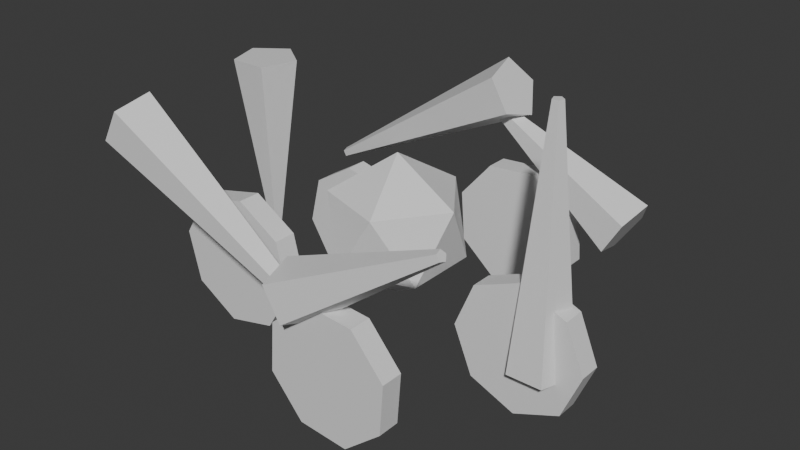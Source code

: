 # Source: SellVfx_Glint.blend  (saved by Blender 5.1.30; exported with 4.5.12 LTS)
import bpy
from mathutils import Matrix  # noqa: F401  (used for matrix-valued properties, if any)

bpy.ops.wm.read_factory_settings(use_empty=True)
scene = bpy.context.scene
scene.name = 'Scene'

# ---- collections
col_collection = bpy.data.collections.new('Collection'); scene.collection.children.link(col_collection)

# ---- materials (node trees are filled in below, after node groups)
mat_dc_fire = bpy.data.materials.new('DC_Fire')
mat_dc_fire.diffuse_color = (1.0, 0.541, 0.141, 1.0)
mat_dc_fire.roughness = 0.82

# ---- material node trees
mat_dc_fire.use_nodes = True; mat_dc_fire.node_tree.nodes.clear()
_N = mat_dc_fire.node_tree.nodes; _L = mat_dc_fire.node_tree.links
n0 = _N.new('ShaderNodeBsdfPrincipled'); n0.name = 'Principled BSDF'; n0.location = (-200, 100)
n1 = _N.new('ShaderNodeOutputMaterial'); n1.name = 'Material Output'; n1.location = (200, 100)
_L.new(n0.outputs[0], n1.inputs[0])
n1.is_active_output = True

# ---- world
world_world = bpy.data.worlds.new('World'); scene.world = world_world
world_world.use_nodes = True; world_world.node_tree.nodes.clear()
_N = world_world.node_tree.nodes; _L = world_world.node_tree.links
n0 = _N.new('ShaderNodeOutputWorld'); n0.name = 'World Output'; n0.location = (200, 100)
n1 = _N.new('ShaderNodeBackground'); n1.name = 'Background'; n1.location = (-200, 100)
n1.inputs[0].default_value = (0.05088, 0.05088, 0.05088, 1.0)
_L.new(n1.outputs[0], n0.inputs[0])
n0.is_active_output = True
world_world.color = (0.05088, 0.05088, 0.05088)
world_world.sun_shadow_jitter_overblur = 0.0

# ---- meshes
me_sellglintcoin_mesh = bpy.data.meshes.new('SellGlintCoin_Mesh')
me_sellglintcoin_mesh.from_pydata([(0.0, 0.075, -0.0125), (0.0, 0.075, 0.0125), (0.05303, 0.05303, -0.0125), (0.05303, 0.05303, 0.0125), (0.075, 0.0, -0.0125), (0.075, 0.0, 0.0125), (0.05303, -0.05303, -0.0125), (0.05303, -0.05303, 0.0125), (0.0, -0.075, -0.0125), (0.0, -0.075, 0.0125), (-0.05303, -0.05303, -0.0125), (-0.05303, -0.05303, 0.0125), (-0.075, 0.0, -0.0125), (-0.075, 0.0, 0.0125), (-0.05303, 0.05303, -0.0125), (-0.05303, 0.05303, 0.0125)], [], [(0, 1, 3, 2), (2, 3, 5, 4), (4, 5, 7, 6), (6, 7, 9, 8), (8, 9, 11, 10), (10, 11, 13, 12), (3, 1, 15, 13, 11, 9, 7, 5), (12, 13, 15, 14), (14, 15, 1, 0), (0, 2, 4, 6, 8, 10, 12, 14)])
_uv = me_sellglintcoin_mesh.uv_layers.new(name='UVMap')
_uv.uv.foreach_set('vector', [1.0, 0.5, 1.0, 1.0, 0.875, 1.0, 0.875, 0.5, 0.875, 0.5, 0.875, 1.0, 0.75, 1.0, 0.75, 0.5, 0.75, 0.5, 0.75, 1.0, 0.625, 1.0, 0.625, 0.5, 0.625, 0.5, 0.625, 1.0, 0.5, 1.0, 0.5, 0.5, 0.5, 0.5, 0.5, 1.0, 0.375, 1.0, 0.375, 0.5, 0.375, 0.5, 0.375, 1.0, 0.25, 1.0, 0.25, 0.5, 0.4197, 0.4197, 0.25, 0.49, 0.08029, 0.4197, 0.01, 0.25, 0.08029, 0.08029, 0.25, 0.01, 0.4197, 0.08029, 0.49, 0.25, 0.25, 0.5, 0.25, 1.0, 0.125, 1.0, 0.125, 0.5, 0.125, 0.5, 0.125, 1.0, 0.0, 1.0, 0.0, 0.5, 0.75, 0.49, 0.9197, 0.4197, 0.99, 0.25, 0.9197, 0.08029, 0.75, 0.01, 0.5803, 0.08029, 0.51, 0.25, 0.5803, 0.4197])
me_sellglintcoin_mesh.materials.append(mat_dc_fire)
me_sellglintcoin_mesh.update()
me_sellglintcoin_mesh_001 = bpy.data.meshes.new('SellGlintCoin_Mesh.001')
me_sellglintcoin_mesh_001.from_pydata([(0.0, 0.075, -0.0125), (0.0, 0.075, 0.0125), (0.05303, 0.05303, -0.0125), (0.05303, 0.05303, 0.0125), (0.075, 0.0, -0.0125), (0.075, 0.0, 0.0125), (0.05303, -0.05303, -0.0125), (0.05303, -0.05303, 0.0125), (0.0, -0.075, -0.0125), (0.0, -0.075, 0.0125), (-0.05303, -0.05303, -0.0125), (-0.05303, -0.05303, 0.0125), (-0.075, 0.0, -0.0125), (-0.075, 0.0, 0.0125), (-0.05303, 0.05303, -0.0125), (-0.05303, 0.05303, 0.0125)], [], [(0, 1, 3, 2), (2, 3, 5, 4), (4, 5, 7, 6), (6, 7, 9, 8), (8, 9, 11, 10), (10, 11, 13, 12), (3, 1, 15, 13, 11, 9, 7, 5), (12, 13, 15, 14), (14, 15, 1, 0), (0, 2, 4, 6, 8, 10, 12, 14)])
_uv = me_sellglintcoin_mesh_001.uv_layers.new(name='UVMap')
_uv.uv.foreach_set('vector', [1.0, 0.5, 1.0, 1.0, 0.875, 1.0, 0.875, 0.5, 0.875, 0.5, 0.875, 1.0, 0.75, 1.0, 0.75, 0.5, 0.75, 0.5, 0.75, 1.0, 0.625, 1.0, 0.625, 0.5, 0.625, 0.5, 0.625, 1.0, 0.5, 1.0, 0.5, 0.5, 0.5, 0.5, 0.5, 1.0, 0.375, 1.0, 0.375, 0.5, 0.375, 0.5, 0.375, 1.0, 0.25, 1.0, 0.25, 0.5, 0.4197, 0.4197, 0.25, 0.49, 0.08029, 0.4197, 0.01, 0.25, 0.08029, 0.08029, 0.25, 0.01, 0.4197, 0.08029, 0.49, 0.25, 0.25, 0.5, 0.25, 1.0, 0.125, 1.0, 0.125, 0.5, 0.125, 0.5, 0.125, 1.0, 0.0, 1.0, 0.0, 0.5, 0.75, 0.49, 0.9197, 0.4197, 0.99, 0.25, 0.9197, 0.08029, 0.75, 0.01, 0.5803, 0.08029, 0.51, 0.25, 0.5803, 0.4197])
me_sellglintcoin_mesh_001.materials.append(mat_dc_fire)
me_sellglintcoin_mesh_001.update()
me_sellglintcoin_mesh_002 = bpy.data.meshes.new('SellGlintCoin_Mesh.002')
me_sellglintcoin_mesh_002.from_pydata([(0.0, 0.075, -0.0125), (0.0, 0.075, 0.0125), (0.05303, 0.05303, -0.0125), (0.05303, 0.05303, 0.0125), (0.075, 0.0, -0.0125), (0.075, 0.0, 0.0125), (0.05303, -0.05303, -0.0125), (0.05303, -0.05303, 0.0125), (0.0, -0.075, -0.0125), (0.0, -0.075, 0.0125), (-0.05303, -0.05303, -0.0125), (-0.05303, -0.05303, 0.0125), (-0.075, 0.0, -0.0125), (-0.075, 0.0, 0.0125), (-0.05303, 0.05303, -0.0125), (-0.05303, 0.05303, 0.0125)], [], [(0, 1, 3, 2), (2, 3, 5, 4), (4, 5, 7, 6), (6, 7, 9, 8), (8, 9, 11, 10), (10, 11, 13, 12), (3, 1, 15, 13, 11, 9, 7, 5), (12, 13, 15, 14), (14, 15, 1, 0), (0, 2, 4, 6, 8, 10, 12, 14)])
_uv = me_sellglintcoin_mesh_002.uv_layers.new(name='UVMap')
_uv.uv.foreach_set('vector', [1.0, 0.5, 1.0, 1.0, 0.875, 1.0, 0.875, 0.5, 0.875, 0.5, 0.875, 1.0, 0.75, 1.0, 0.75, 0.5, 0.75, 0.5, 0.75, 1.0, 0.625, 1.0, 0.625, 0.5, 0.625, 0.5, 0.625, 1.0, 0.5, 1.0, 0.5, 0.5, 0.5, 0.5, 0.5, 1.0, 0.375, 1.0, 0.375, 0.5, 0.375, 0.5, 0.375, 1.0, 0.25, 1.0, 0.25, 0.5, 0.4197, 0.4197, 0.25, 0.49, 0.08029, 0.4197, 0.01, 0.25, 0.08029, 0.08029, 0.25, 0.01, 0.4197, 0.08029, 0.49, 0.25, 0.25, 0.5, 0.25, 1.0, 0.125, 1.0, 0.125, 0.5, 0.125, 0.5, 0.125, 1.0, 0.0, 1.0, 0.0, 0.5, 0.75, 0.49, 0.9197, 0.4197, 0.99, 0.25, 0.9197, 0.08029, 0.75, 0.01, 0.5803, 0.08029, 0.51, 0.25, 0.5803, 0.4197])
me_sellglintcoin_mesh_002.materials.append(mat_dc_fire)
me_sellglintcoin_mesh_002.update()
me_sellglintcoin_mesh_003 = bpy.data.meshes.new('SellGlintCoin_Mesh.003')
me_sellglintcoin_mesh_003.from_pydata([(0.0, 0.075, -0.0125), (0.0, 0.075, 0.0125), (0.05303, 0.05303, -0.0125), (0.05303, 0.05303, 0.0125), (0.075, 0.0, -0.0125), (0.075, 0.0, 0.0125), (0.05303, -0.05303, -0.0125), (0.05303, -0.05303, 0.0125), (0.0, -0.075, -0.0125), (0.0, -0.075, 0.0125), (-0.05303, -0.05303, -0.0125), (-0.05303, -0.05303, 0.0125), (-0.075, 0.0, -0.0125), (-0.075, 0.0, 0.0125), (-0.05303, 0.05303, -0.0125), (-0.05303, 0.05303, 0.0125)], [], [(0, 1, 3, 2), (2, 3, 5, 4), (4, 5, 7, 6), (6, 7, 9, 8), (8, 9, 11, 10), (10, 11, 13, 12), (3, 1, 15, 13, 11, 9, 7, 5), (12, 13, 15, 14), (14, 15, 1, 0), (0, 2, 4, 6, 8, 10, 12, 14)])
_uv = me_sellglintcoin_mesh_003.uv_layers.new(name='UVMap')
_uv.uv.foreach_set('vector', [1.0, 0.5, 1.0, 1.0, 0.875, 1.0, 0.875, 0.5, 0.875, 0.5, 0.875, 1.0, 0.75, 1.0, 0.75, 0.5, 0.75, 0.5, 0.75, 1.0, 0.625, 1.0, 0.625, 0.5, 0.625, 0.5, 0.625, 1.0, 0.5, 1.0, 0.5, 0.5, 0.5, 0.5, 0.5, 1.0, 0.375, 1.0, 0.375, 0.5, 0.375, 0.5, 0.375, 1.0, 0.25, 1.0, 0.25, 0.5, 0.4197, 0.4197, 0.25, 0.49, 0.08029, 0.4197, 0.01, 0.25, 0.08029, 0.08029, 0.25, 0.01, 0.4197, 0.08029, 0.49, 0.25, 0.25, 0.5, 0.25, 1.0, 0.125, 1.0, 0.125, 0.5, 0.125, 0.5, 0.125, 1.0, 0.0, 1.0, 0.0, 0.5, 0.75, 0.49, 0.9197, 0.4197, 0.99, 0.25, 0.9197, 0.08029, 0.75, 0.01, 0.5803, 0.08029, 0.51, 0.25, 0.5803, 0.4197])
me_sellglintcoin_mesh_003.materials.append(mat_dc_fire)
me_sellglintcoin_mesh_003.update()
me_sellglintcoin_mesh_004 = bpy.data.meshes.new('SellGlintCoin_Mesh.004')
me_sellglintcoin_mesh_004.from_pydata([(0.0, 0.075, -0.0125), (0.0, 0.075, 0.0125), (0.05303, 0.05303, -0.0125), (0.05303, 0.05303, 0.0125), (0.075, 0.0, -0.0125), (0.075, 0.0, 0.0125), (0.05303, -0.05303, -0.0125), (0.05303, -0.05303, 0.0125), (0.0, -0.075, -0.0125), (0.0, -0.075, 0.0125), (-0.05303, -0.05303, -0.0125), (-0.05303, -0.05303, 0.0125), (-0.075, 0.0, -0.0125), (-0.075, 0.0, 0.0125), (-0.05303, 0.05303, -0.0125), (-0.05303, 0.05303, 0.0125)], [], [(0, 1, 3, 2), (2, 3, 5, 4), (4, 5, 7, 6), (6, 7, 9, 8), (8, 9, 11, 10), (10, 11, 13, 12), (3, 1, 15, 13, 11, 9, 7, 5), (12, 13, 15, 14), (14, 15, 1, 0), (0, 2, 4, 6, 8, 10, 12, 14)])
_uv = me_sellglintcoin_mesh_004.uv_layers.new(name='UVMap')
_uv.uv.foreach_set('vector', [1.0, 0.5, 1.0, 1.0, 0.875, 1.0, 0.875, 0.5, 0.875, 0.5, 0.875, 1.0, 0.75, 1.0, 0.75, 0.5, 0.75, 0.5, 0.75, 1.0, 0.625, 1.0, 0.625, 0.5, 0.625, 0.5, 0.625, 1.0, 0.5, 1.0, 0.5, 0.5, 0.5, 0.5, 0.5, 1.0, 0.375, 1.0, 0.375, 0.5, 0.375, 0.5, 0.375, 1.0, 0.25, 1.0, 0.25, 0.5, 0.4197, 0.4197, 0.25, 0.49, 0.08029, 0.4197, 0.01, 0.25, 0.08029, 0.08029, 0.25, 0.01, 0.4197, 0.08029, 0.49, 0.25, 0.25, 0.5, 0.25, 1.0, 0.125, 1.0, 0.125, 0.5, 0.125, 0.5, 0.125, 1.0, 0.0, 1.0, 0.0, 0.5, 0.75, 0.49, 0.9197, 0.4197, 0.99, 0.25, 0.9197, 0.08029, 0.75, 0.01, 0.5803, 0.08029, 0.51, 0.25, 0.5803, 0.4197])
me_sellglintcoin_mesh_004.materials.append(mat_dc_fire)
me_sellglintcoin_mesh_004.update()
me_sellglintray_mesh = bpy.data.meshes.new('SellGlintRay_Mesh')
me_sellglintray_mesh.from_pydata([(0.0, 0.035, -0.14), (0.0, 0.006, 0.14), (0.03329, 0.01082, -0.14), (0.005706, 0.001854, 0.14), (0.02057, -0.02832, -0.14), (0.003527, -0.004854, 0.14), (-0.02057, -0.02832, -0.14), (-0.003527, -0.004854, 0.14), (-0.03329, 0.01082, -0.14), (-0.005706, 0.001854, 0.14)], [], [(0, 1, 3, 2), (2, 3, 5, 4), (4, 5, 7, 6), (3, 1, 9, 7, 5), (6, 7, 9, 8), (8, 9, 1, 0), (0, 2, 4, 6, 8)])
_uv = me_sellglintray_mesh.uv_layers.new(name='UVMap')
_uv.uv.foreach_set('vector', [1.0, 0.5, 1.0, 1.0, 0.8, 1.0, 0.8, 0.5, 0.8, 0.5, 0.8, 1.0, 0.6, 1.0, 0.6, 0.5, 0.6, 0.5, 0.6, 1.0, 0.4, 1.0, 0.4, 0.5, 0.4783, 0.3242, 0.25, 0.49, 0.02175, 0.3242, 0.1089, 0.05584, 0.3911, 0.05584, 0.4, 0.5, 0.4, 1.0, 0.2, 1.0, 0.2, 0.5, 0.2, 0.5, 0.2, 1.0, 2.98e-08, 1.0, 2.98e-08, 0.5, 0.75, 0.49, 0.9783, 0.3242, 0.8911, 0.05584, 0.6089, 0.05584, 0.5217, 0.3242])
me_sellglintray_mesh.materials.append(mat_dc_fire)
me_sellglintray_mesh.update()
me_sellglintray_mesh_001 = bpy.data.meshes.new('SellGlintRay_Mesh.001')
me_sellglintray_mesh_001.from_pydata([(0.0, 0.035, -0.1), (0.0, 0.006, 0.1), (0.03329, 0.01082, -0.1), (0.005706, 0.001854, 0.1), (0.02057, -0.02832, -0.1), (0.003527, -0.004854, 0.1), (-0.02057, -0.02832, -0.1), (-0.003527, -0.004854, 0.1), (-0.03329, 0.01082, -0.1), (-0.005706, 0.001854, 0.1)], [], [(0, 1, 3, 2), (2, 3, 5, 4), (4, 5, 7, 6), (3, 1, 9, 7, 5), (6, 7, 9, 8), (8, 9, 1, 0), (0, 2, 4, 6, 8)])
_uv = me_sellglintray_mesh_001.uv_layers.new(name='UVMap')
_uv.uv.foreach_set('vector', [1.0, 0.5, 1.0, 1.0, 0.8, 1.0, 0.8, 0.5, 0.8, 0.5, 0.8, 1.0, 0.6, 1.0, 0.6, 0.5, 0.6, 0.5, 0.6, 1.0, 0.4, 1.0, 0.4, 0.5, 0.4783, 0.3242, 0.25, 0.49, 0.02175, 0.3242, 0.1089, 0.05584, 0.3911, 0.05584, 0.4, 0.5, 0.4, 1.0, 0.2, 1.0, 0.2, 0.5, 0.2, 0.5, 0.2, 1.0, 2.98e-08, 1.0, 2.98e-08, 0.5, 0.75, 0.49, 0.9783, 0.3242, 0.8911, 0.05584, 0.6089, 0.05584, 0.5217, 0.3242])
me_sellglintray_mesh_001.materials.append(mat_dc_fire)
me_sellglintray_mesh_001.update()
me_sellglintray_mesh_002 = bpy.data.meshes.new('SellGlintRay_Mesh.002')
me_sellglintray_mesh_002.from_pydata([(0.0, 0.035, -0.14), (0.0, 0.006, 0.14), (0.03329, 0.01082, -0.14), (0.005706, 0.001854, 0.14), (0.02057, -0.02832, -0.14), (0.003527, -0.004854, 0.14), (-0.02057, -0.02832, -0.14), (-0.003527, -0.004854, 0.14), (-0.03329, 0.01082, -0.14), (-0.005706, 0.001854, 0.14)], [], [(0, 1, 3, 2), (2, 3, 5, 4), (4, 5, 7, 6), (3, 1, 9, 7, 5), (6, 7, 9, 8), (8, 9, 1, 0), (0, 2, 4, 6, 8)])
_uv = me_sellglintray_mesh_002.uv_layers.new(name='UVMap')
_uv.uv.foreach_set('vector', [1.0, 0.5, 1.0, 1.0, 0.8, 1.0, 0.8, 0.5, 0.8, 0.5, 0.8, 1.0, 0.6, 1.0, 0.6, 0.5, 0.6, 0.5, 0.6, 1.0, 0.4, 1.0, 0.4, 0.5, 0.4783, 0.3242, 0.25, 0.49, 0.02175, 0.3242, 0.1089, 0.05584, 0.3911, 0.05584, 0.4, 0.5, 0.4, 1.0, 0.2, 1.0, 0.2, 0.5, 0.2, 0.5, 0.2, 1.0, 2.98e-08, 1.0, 2.98e-08, 0.5, 0.75, 0.49, 0.9783, 0.3242, 0.8911, 0.05584, 0.6089, 0.05584, 0.5217, 0.3242])
me_sellglintray_mesh_002.materials.append(mat_dc_fire)
me_sellglintray_mesh_002.update()
me_sellglintray_mesh_003 = bpy.data.meshes.new('SellGlintRay_Mesh.003')
me_sellglintray_mesh_003.from_pydata([(0.0, 0.035, -0.1), (0.0, 0.006, 0.1), (0.03329, 0.01082, -0.1), (0.005706, 0.001854, 0.1), (0.02057, -0.02832, -0.1), (0.003527, -0.004854, 0.1), (-0.02057, -0.02832, -0.1), (-0.003527, -0.004854, 0.1), (-0.03329, 0.01082, -0.1), (-0.005706, 0.001854, 0.1)], [], [(0, 1, 3, 2), (2, 3, 5, 4), (4, 5, 7, 6), (3, 1, 9, 7, 5), (6, 7, 9, 8), (8, 9, 1, 0), (0, 2, 4, 6, 8)])
_uv = me_sellglintray_mesh_003.uv_layers.new(name='UVMap')
_uv.uv.foreach_set('vector', [1.0, 0.5, 1.0, 1.0, 0.8, 1.0, 0.8, 0.5, 0.8, 0.5, 0.8, 1.0, 0.6, 1.0, 0.6, 0.5, 0.6, 0.5, 0.6, 1.0, 0.4, 1.0, 0.4, 0.5, 0.4783, 0.3242, 0.25, 0.49, 0.02175, 0.3242, 0.1089, 0.05584, 0.3911, 0.05584, 0.4, 0.5, 0.4, 1.0, 0.2, 1.0, 0.2, 0.5, 0.2, 0.5, 0.2, 1.0, 2.98e-08, 1.0, 2.98e-08, 0.5, 0.75, 0.49, 0.9783, 0.3242, 0.8911, 0.05584, 0.6089, 0.05584, 0.5217, 0.3242])
me_sellglintray_mesh_003.materials.append(mat_dc_fire)
me_sellglintray_mesh_003.update()
me_sellglintray_mesh_004 = bpy.data.meshes.new('SellGlintRay_Mesh.004')
me_sellglintray_mesh_004.from_pydata([(0.0, 0.035, -0.14), (0.0, 0.006, 0.14), (0.03329, 0.01082, -0.14), (0.005706, 0.001854, 0.14), (0.02057, -0.02832, -0.14), (0.003527, -0.004854, 0.14), (-0.02057, -0.02832, -0.14), (-0.003527, -0.004854, 0.14), (-0.03329, 0.01082, -0.14), (-0.005706, 0.001854, 0.14)], [], [(0, 1, 3, 2), (2, 3, 5, 4), (4, 5, 7, 6), (3, 1, 9, 7, 5), (6, 7, 9, 8), (8, 9, 1, 0), (0, 2, 4, 6, 8)])
_uv = me_sellglintray_mesh_004.uv_layers.new(name='UVMap')
_uv.uv.foreach_set('vector', [1.0, 0.5, 1.0, 1.0, 0.8, 1.0, 0.8, 0.5, 0.8, 0.5, 0.8, 1.0, 0.6, 1.0, 0.6, 0.5, 0.6, 0.5, 0.6, 1.0, 0.4, 1.0, 0.4, 0.5, 0.4783, 0.3242, 0.25, 0.49, 0.02175, 0.3242, 0.1089, 0.05584, 0.3911, 0.05584, 0.4, 0.5, 0.4, 1.0, 0.2, 1.0, 0.2, 0.5, 0.2, 0.5, 0.2, 1.0, 2.98e-08, 1.0, 2.98e-08, 0.5, 0.75, 0.49, 0.9783, 0.3242, 0.8911, 0.05584, 0.6089, 0.05584, 0.5217, 0.3242])
me_sellglintray_mesh_004.materials.append(mat_dc_fire)
me_sellglintray_mesh_004.update()
me_sellglintray_mesh_005 = bpy.data.meshes.new('SellGlintRay_Mesh.005')
me_sellglintray_mesh_005.from_pydata([(0.0, 0.035, -0.1), (0.0, 0.006, 0.1), (0.03329, 0.01082, -0.1), (0.005706, 0.001854, 0.1), (0.02057, -0.02832, -0.1), (0.003527, -0.004854, 0.1), (-0.02057, -0.02832, -0.1), (-0.003527, -0.004854, 0.1), (-0.03329, 0.01082, -0.1), (-0.005706, 0.001854, 0.1)], [], [(0, 1, 3, 2), (2, 3, 5, 4), (4, 5, 7, 6), (3, 1, 9, 7, 5), (6, 7, 9, 8), (8, 9, 1, 0), (0, 2, 4, 6, 8)])
_uv = me_sellglintray_mesh_005.uv_layers.new(name='UVMap')
_uv.uv.foreach_set('vector', [1.0, 0.5, 1.0, 1.0, 0.8, 1.0, 0.8, 0.5, 0.8, 0.5, 0.8, 1.0, 0.6, 1.0, 0.6, 0.5, 0.6, 0.5, 0.6, 1.0, 0.4, 1.0, 0.4, 0.5, 0.4783, 0.3242, 0.25, 0.49, 0.02175, 0.3242, 0.1089, 0.05584, 0.3911, 0.05584, 0.4, 0.5, 0.4, 1.0, 0.2, 1.0, 0.2, 0.5, 0.2, 0.5, 0.2, 1.0, 2.98e-08, 1.0, 2.98e-08, 0.5, 0.75, 0.49, 0.9783, 0.3242, 0.8911, 0.05584, 0.6089, 0.05584, 0.5217, 0.3242])
me_sellglintray_mesh_005.materials.append(mat_dc_fire)
me_sellglintray_mesh_005.update()
me_sellglintcore_mesh = bpy.data.meshes.new('SellGlintCore_Mesh')
me_sellglintcore_mesh.from_pydata([(0.0, 0.0, -0.08), (0.05789, -0.04206, -0.03578), (-0.02211, -0.06805, -0.03578), (-0.07155, 0.0, -0.03578), (-0.02211, 0.06805, -0.03578), (0.05789, 0.04206, -0.03578), (0.02211, -0.06805, 0.03578), (-0.05789, -0.04206, 0.03578), (-0.05789, 0.04206, 0.03578), (0.02211, 0.06805, 0.03578), (0.07155, 0.0, 0.03578), (0.0, 0.0, 0.08)], [], [(0, 1, 2), (1, 0, 5), (0, 2, 3), (0, 3, 4), (0, 4, 5), (1, 5, 10), (2, 1, 6), (3, 2, 7), (4, 3, 8), (5, 4, 9), (1, 10, 6), (2, 6, 7), (3, 7, 8), (4, 8, 9), (5, 9, 10), (6, 10, 11), (7, 6, 11), (8, 7, 11), (9, 8, 11), (10, 9, 11)])
_uv = me_sellglintcore_mesh.uv_layers.new(name='UVMap')
_uv.uv.foreach_set('vector', [0.1818, 0.0, 0.2727, 0.1575, 0.09091, 0.1575, 0.2727, 0.1575, 0.3636, 0.0, 0.4545, 0.1575, 0.9091, 0.0, 1.0, 0.1575, 0.8182, 0.1575, 0.7273, 0.0, 0.8182, 0.1575, 0.6364, 0.1575, 0.5455, 0.0, 0.6364, 0.1575, 0.4545, 0.1575, 0.2727, 0.1575, 0.4545, 0.1575, 0.3636, 0.3149, 0.09091, 0.1575, 0.2727, 0.1575, 0.1818, 0.3149, 0.8182, 0.1575, 1.0, 0.1575, 0.9091, 0.3149, 0.6364, 0.1575, 0.8182, 0.1575, 0.7273, 0.3149, 0.4545, 0.1575, 0.6364, 0.1575, 0.5455, 0.3149, 0.2727, 0.1575, 0.3636, 0.3149, 0.1818, 0.3149, 0.09091, 0.1575, 0.1818, 0.3149, 0.0, 0.3149, 0.8182, 0.1575, 0.9091, 0.3149, 0.7273, 0.3149, 0.6364, 0.1575, 0.7273, 0.3149, 0.5455, 0.3149, 0.4545, 0.1575, 0.5455, 0.3149, 0.3636, 0.3149, 0.1818, 0.3149, 0.3636, 0.3149, 0.2727, 0.4724, 0.0, 0.3149, 0.1818, 0.3149, 0.09091, 0.4724, 0.7273, 0.3149, 0.9091, 0.3149, 0.8182, 0.4724, 0.5455, 0.3149, 0.7273, 0.3149, 0.6364, 0.4724, 0.3636, 0.3149, 0.5455, 0.3149, 0.4545, 0.4724])
me_sellglintcore_mesh.materials.append(mat_dc_fire)
me_sellglintcore_mesh.update()

# ---- objects
ob_sellglintcoin = bpy.data.objects.new('SellGlintCoin', me_sellglintcoin_mesh)
ob_sellglintcoin_001 = bpy.data.objects.new('SellGlintCoin.001', me_sellglintcoin_mesh_001)
ob_sellglintcoin_002 = bpy.data.objects.new('SellGlintCoin.002', me_sellglintcoin_mesh_002)
ob_sellglintcoin_003 = bpy.data.objects.new('SellGlintCoin.003', me_sellglintcoin_mesh_003)
ob_sellglintcoin_004 = bpy.data.objects.new('SellGlintCoin.004', me_sellglintcoin_mesh_004)
ob_sellglintray = bpy.data.objects.new('SellGlintRay', me_sellglintray_mesh)
ob_sellglintray_001 = bpy.data.objects.new('SellGlintRay.001', me_sellglintray_mesh_001)
ob_sellglintray_002 = bpy.data.objects.new('SellGlintRay.002', me_sellglintray_mesh_002)
ob_sellglintray_003 = bpy.data.objects.new('SellGlintRay.003', me_sellglintray_mesh_003)
ob_sellglintray_004 = bpy.data.objects.new('SellGlintRay.004', me_sellglintray_mesh_004)
ob_sellglintray_005 = bpy.data.objects.new('SellGlintRay.005', me_sellglintray_mesh_005)
ob_sellglintcore = bpy.data.objects.new('SellGlintCore', me_sellglintcore_mesh)

# ---- transforms, parenting, visibility, modifiers, constraints
ob_sellglintcoin.location = (0.16, 0.0, 0.3)
ob_sellglintcoin.rotation_euler = (1.571, -0.0, 0.0)
ob_sellglintcoin_001.location = (0.04944, 0.1522, 0.335)
ob_sellglintcoin_001.rotation_euler = (1.571, -1.257, 0.0)
ob_sellglintcoin_002.location = (-0.1294, 0.09405, 0.3)
ob_sellglintcoin_002.rotation_euler = (1.571, -2.513, 0.0)
ob_sellglintcoin_003.location = (-0.1294, -0.09405, 0.335)
ob_sellglintcoin_003.rotation_euler = (1.571, -3.77, 0.0)
ob_sellglintcoin_004.location = (0.04944, -0.1522, 0.3)
ob_sellglintcoin_004.rotation_euler = (1.571, -5.027, 0.0)
ob_sellglintray.location = (0.18, 0.0, 0.42)
ob_sellglintray_001.location = (0.09, 0.1559, 0.42)
ob_sellglintray_001.rotation_euler = (0.0, -1.047, 0.0)
ob_sellglintray_002.location = (-0.09, 0.1559, 0.42)
ob_sellglintray_002.rotation_euler = (0.0, -2.094, 0.0)
ob_sellglintray_003.location = (-0.18, 2.204e-17, 0.42)
ob_sellglintray_003.rotation_euler = (0.0, -3.142, 0.0)
ob_sellglintray_004.location = (-0.09, -0.1559, 0.42)
ob_sellglintray_004.rotation_euler = (0.0, -4.189, 0.0)
ob_sellglintray_005.location = (0.09, -0.1559, 0.42)
ob_sellglintray_005.rotation_euler = (0.0, -5.236, 0.0)
ob_sellglintcore.location = (0.0, 0.0, 0.38)

# ---- collection membership
col_collection.objects.link(ob_sellglintcoin)
col_collection.objects.link(ob_sellglintcoin_001)
col_collection.objects.link(ob_sellglintcoin_002)
col_collection.objects.link(ob_sellglintcoin_003)
col_collection.objects.link(ob_sellglintcoin_004)
col_collection.objects.link(ob_sellglintray)
col_collection.objects.link(ob_sellglintray_001)
col_collection.objects.link(ob_sellglintray_002)
col_collection.objects.link(ob_sellglintray_003)
col_collection.objects.link(ob_sellglintray_004)
col_collection.objects.link(ob_sellglintray_005)
col_collection.objects.link(ob_sellglintcore)

# ---- scene / render settings (as saved in the file)
scene.frame_start = 1; scene.frame_end = 250; scene.frame_set(1)
scene.render.engine = 'BLENDER_EEVEE_NEXT'
scene.render.bake_bias = 0.0
scene.render.bake_samples = 0
scene.cycles.sampling_pattern = 'TABULATED_SOBOL'
scene.eevee.use_volume_custom_range = False
bpy.context.view_layer.update()

# ---- added for rendering (the .blend has no active camera and no usable light): camera, sun
cam_auto = bpy.data.cameras.new('AutoCamera')
cam_auto.lens = 50.0
cam_auto.sensor_width = 36.0
cam_auto.clip_end = 1000.0
ob_auto_camera = bpy.data.objects.new('AutoCamera', cam_auto)
scene.collection.objects.link(ob_auto_camera)
ob_auto_camera.location = (0.650621, -0.776925, 0.897798)
ob_auto_camera.rotation_euler = (1.09748, -7.21219e-08, 0.694738)
scene.camera = ob_auto_camera
light_auto_sun = bpy.data.lights.new('AutoSun', 'SUN')
light_auto_sun.energy = 3.0
light_auto_sun.angle = 0.0523599
ob_auto_sun = bpy.data.objects.new('AutoSun', light_auto_sun)
scene.collection.objects.link(ob_auto_sun)
ob_auto_sun.rotation_euler = (0.872665, 0.174533, 0.523599)
bpy.context.view_layer.update()
